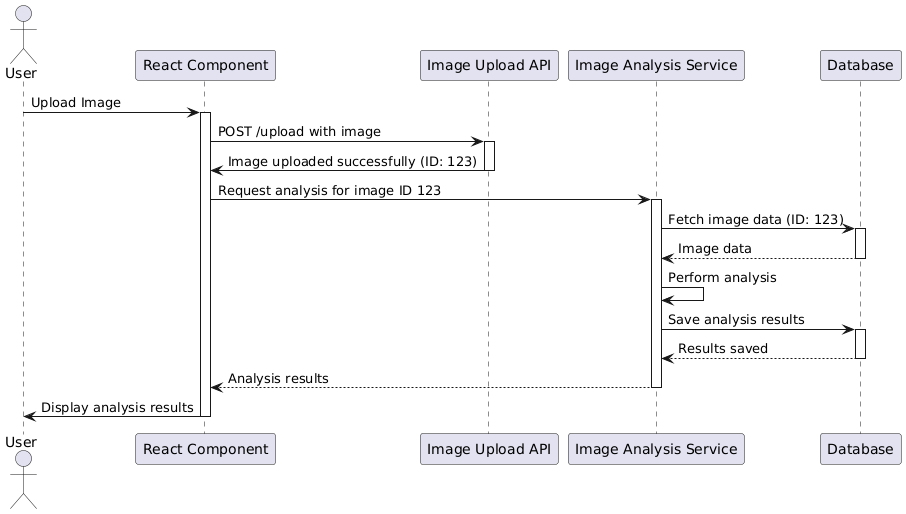

The diagram above was rendered by PlantUML. Its source (embedded in the PNG):
@startuml
actor User
participant "React Component" as React
participant "Image Upload API" as UploadAPI
participant "Image Analysis Service" as Analysis
participant "Database" as DB

User -> React: Upload Image
activate React
React -> UploadAPI: POST /upload with image
activate UploadAPI
UploadAPI -> React: Image uploaded successfully (ID: 123)
deactivate UploadAPI
React -> Analysis: Request analysis for image ID 123
activate Analysis
Analysis -> DB: Fetch image data (ID: 123)
activate DB
DB --> Analysis: Image data
deactivate DB
Analysis -> Analysis: Perform analysis
Analysis -> DB: Save analysis results
activate DB
DB --> Analysis: Results saved
deactivate DB
Analysis --> React: Analysis results
deactivate Analysis
React -> User: Display analysis results
deactivate React
@enduml